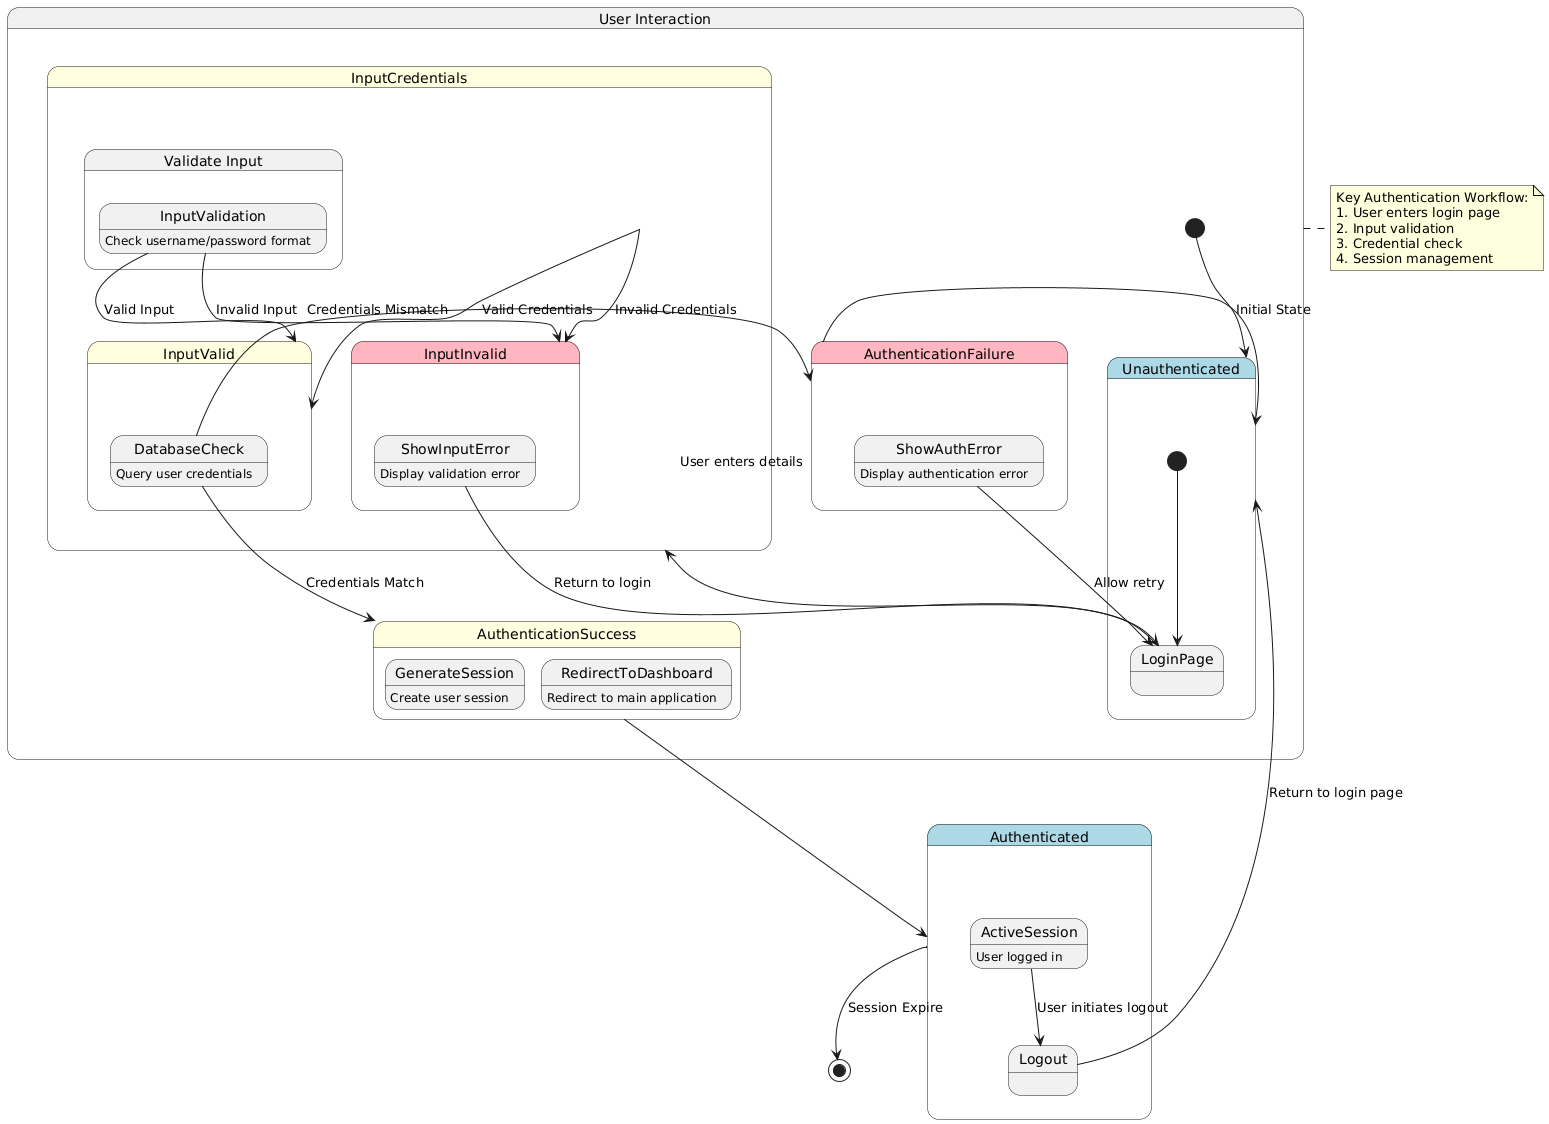

The diagram above was rendered by PlantUML. Its source (embedded in the PNG):
@startuml
skinparam state {
    BackgroundColor<<userState>> #LIGHTBLUE
    BackgroundColor<<authState>> #LIGHTYELLOW
    BackgroundColor<<errorState>> #LIGHTPINK
}

state "User Interaction" as main {
    [*] --> Unauthenticated : Initial State

    state Unauthenticated <<userState>> {
        [*] --> LoginPage
        LoginPage --> InputCredentials : User enters details
    }

    state InputCredentials <<authState>> {
        state "Validate Input" as validate {
            InputValidation : Check username/password format
            InputValidation --> InputValid : Valid Input
            InputValidation --> InputInvalid : Invalid Input
        }

        state InputValid <<authState>> {
            DatabaseCheck : Query user credentials
            DatabaseCheck --> AuthenticationSuccess : Credentials Match
            DatabaseCheck --> AuthenticationFailure : Credentials Mismatch
        }

        state InputInvalid <<errorState>> {
            ShowInputError : Display validation error
            ShowInputError --> LoginPage : Return to login
        }
    }

    state AuthenticationSuccess <<authState>> {
        GenerateSession : Create user session
        RedirectToDashboard : Redirect to main application
    }

    state AuthenticationFailure <<errorState>> {
        ShowAuthError : Display authentication error
        ShowAuthError --> LoginPage : Allow retry
    }

    InputCredentials --> InputValid : Valid Credentials
    InputCredentials --> InputInvalid : Invalid Credentials
    AuthenticationFailure --> Unauthenticated
    AuthenticationSuccess --> Authenticated
}

state Authenticated <<userState>> {
    ActiveSession : User logged in
    ActiveSession --> Logout : User initiates logout
}

Logout --> Unauthenticated : Return to login page
Authenticated --> [*] : Session Expire

note right of main
    Key Authentication Workflow:
    1. User enters login page
    2. Input validation
    3. Credential check
    4. Session management
end note
@enduml